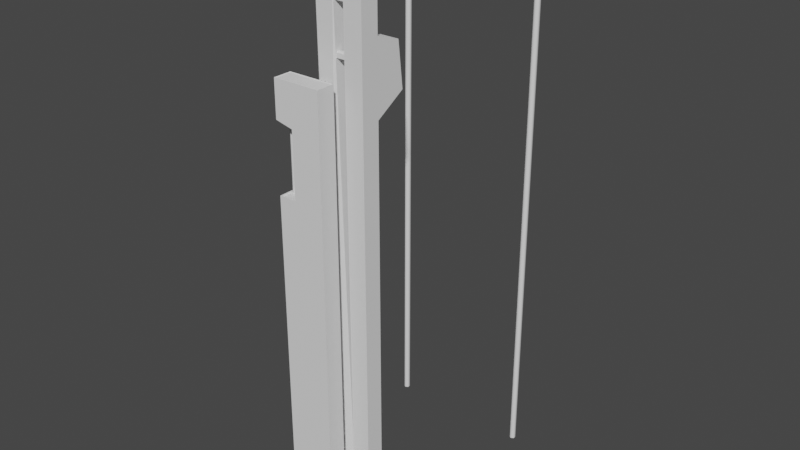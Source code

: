 # Source: sister_towers.blend  (saved by Blender 2.83.18; exported with 4.5.12 LTS)
import bpy
from mathutils import Matrix  # noqa: F401  (used for matrix-valued properties, if any)

bpy.ops.wm.read_factory_settings(use_empty=True)
scene = bpy.context.scene
scene.name = 'Scene'

# ---- collections
col_collection = bpy.data.collections.new('Collection'); scene.collection.children.link(col_collection)

# ---- node groups
ng_auto_smooth = bpy.data.node_groups.new('Auto Smooth', 'GeometryNodeTree')
_s = ng_auto_smooth.interface.new_socket(name='Geometry', in_out='OUTPUT', socket_type='NodeSocketGeometry')
_s = ng_auto_smooth.interface.new_socket(name='Geometry', in_out='INPUT', socket_type='NodeSocketGeometry')
_s = ng_auto_smooth.interface.new_socket(name='Angle', in_out='INPUT', socket_type='NodeSocketFloat')
_s.subtype = 'ANGLE'
_s.min_value = 0.0
_s.max_value = 3.142
ng_auto_smooth.is_modifier = True
_N = ng_auto_smooth.nodes; _L = ng_auto_smooth.links
n0 = _N.new('NodeGroupOutput'); n0.name = 'Group Output'; n0.location = (480, -100)
n1 = _N.new('NodeGroupInput'); n1.name = 'Group Input'; n1.location = (-420, -300)
n2 = _N.new('NodeGroupInput'); n2.name = 'Group Input.001'; n2.location = (-60, -100)
n3 = _N.new('GeometryNodeSetShadeSmooth'); n3.name = 'Set Shade Smooth'; n3.location = (120, -100)
n3.domain = 'EDGE'
n4 = _N.new('GeometryNodeSetShadeSmooth'); n4.name = 'Set Shade Smooth.001'; n4.location = (300, -100)
n5 = _N.new('GeometryNodeInputMeshEdgeAngle'); n5.name = 'Edge Angle'; n5.location = (-420, -220)
n6 = _N.new('GeometryNodeInputEdgeSmooth'); n6.name = 'Is Edge Smooth'; n6.location = (-60, -160)
n7 = _N.new('GeometryNodeInputShadeSmooth'); n7.name = 'Is Face Smooth'; n7.location = (-240, -340)
n8 = _N.new('FunctionNodeBooleanMath'); n8.name = 'Boolean Math'; n8.location = (-60, -220)
n9 = _N.new('FunctionNodeCompare'); n9.name = 'Compare'; n9.location = (-240, -180)
n9.operation = 'LESS_EQUAL'
_L.new(n5.outputs[0], n9.inputs[0])
_L.new(n4.outputs[0], n0.inputs[0])
_L.new(n1.outputs[1], n9.inputs[1])
_L.new(n9.outputs[0], n8.inputs[0])
_L.new(n7.outputs[0], n8.inputs[1])
_L.new(n2.outputs[0], n3.inputs[0])
_L.new(n6.outputs[0], n3.inputs[1])
_L.new(n3.outputs[0], n4.inputs[0])
_L.new(n8.outputs[0], n3.inputs[2])
n0.is_active_output = True

# ---- world
world_world = bpy.data.worlds.new('World'); scene.world = world_world
world_world.use_nodes = True; world_world.node_tree.nodes.clear()
_N = world_world.node_tree.nodes; _L = world_world.node_tree.links
n0 = _N.new('ShaderNodeOutputWorld'); n0.name = 'World Output'; n0.location = (300, 300)
n1 = _N.new('ShaderNodeBackground'); n1.name = 'Background'; n1.location = (10, 300)
n1.inputs[0].default_value = (0.05088, 0.05088, 0.05088, 1.0)
_L.new(n1.outputs[0], n0.inputs[0])
n0.is_active_output = True
world_world.color = (0.05088, 0.05088, 0.05088)
world_world.use_sun_shadow = False
world_world.sun_shadow_jitter_overblur = 0.0

# ---- meshes
me_cube_002 = bpy.data.meshes.new('Cube.002')
me_cube_002.from_pydata([(-1.0, -1.0, -1.0), (-1.0, -1.0, 1.385), (-1.0, 1.0, -1.0), (-1.0, 1.0, 1.08), (1.0, -1.0, -1.0), (1.0, -1.0, 1.385), (1.0, 1.0, -1.0), (1.0, 1.0, 1.08)], [], [(0, 1, 3, 2), (2, 3, 7, 6), (6, 7, 5, 4), (4, 5, 1, 0), (2, 6, 4, 0), (7, 3, 1, 5)])
_uv = me_cube_002.uv_layers.new(name='UVMap')
_uv.uv.foreach_set('vector', [0.375, 0.0, 0.625, 0.0, 0.625, 0.25, 0.375, 0.25, 0.375, 0.25, 0.625, 0.25, 0.625, 0.5, 0.375, 0.5, 0.375, 0.5, 0.625, 0.5, 0.625, 0.75, 0.375, 0.75, 0.375, 0.75, 0.625, 0.75, 0.625, 1.0, 0.375, 1.0, 0.125, 0.5, 0.375, 0.5, 0.375, 0.75, 0.125, 0.75, 0.625, 0.5, 0.875, 0.5, 0.875, 0.75, 0.625, 0.75])
me_cube_002.use_remesh_fix_poles = True
me_cube_002.use_remesh_preserve_attributes = False
me_cube_002.use_mirror_vertex_groups = False
me_cube_002.update()
me_cube_004 = bpy.data.meshes.new('Cube.004')
me_cube_004.from_pydata([(-1.0, -1.0, -1.0), (-1.0, -1.0, 1.385), (-1.0, 1.0, -1.0), (-1.0, 1.0, 1.08), (1.0, -1.0, -1.0), (1.0, -1.0, 1.385), (1.0, 1.0, -1.0), (1.0, 1.0, 1.08)], [], [(0, 1, 3, 2), (2, 3, 7, 6), (6, 7, 5, 4), (4, 5, 1, 0), (2, 6, 4, 0), (7, 3, 1, 5)])
_uv = me_cube_004.uv_layers.new(name='UVMap')
_uv.uv.foreach_set('vector', [0.375, 0.0, 0.625, 0.0, 0.625, 0.25, 0.375, 0.25, 0.375, 0.25, 0.625, 0.25, 0.625, 0.5, 0.375, 0.5, 0.375, 0.5, 0.625, 0.5, 0.625, 0.75, 0.375, 0.75, 0.375, 0.75, 0.625, 0.75, 0.625, 1.0, 0.375, 1.0, 0.125, 0.5, 0.375, 0.5, 0.375, 0.75, 0.125, 0.75, 0.625, 0.5, 0.875, 0.5, 0.875, 0.75, 0.625, 0.75])
me_cube_004.use_remesh_fix_poles = True
me_cube_004.use_remesh_preserve_attributes = False
me_cube_004.use_mirror_vertex_groups = False
me_cube_004.update()
me_cube_005 = bpy.data.meshes.new('Cube.005')
me_cube_005.from_pydata([(-1.0, -1.0, -1.0), (-1.0, -1.0, 1.0), (-1.0, 1.0, -1.0), (-1.0, 1.0, 1.0), (1.0, -1.0, -1.0), (1.0, -1.0, 1.0), (1.0, 1.0, -1.0), (1.0, 1.0, 1.0)], [], [(0, 1, 3, 2), (2, 3, 7, 6), (6, 7, 5, 4), (4, 5, 1, 0), (2, 6, 4, 0), (7, 3, 1, 5)])
_uv = me_cube_005.uv_layers.new(name='UVMap')
_uv.uv.foreach_set('vector', [0.375, 0.0, 0.625, 0.0, 0.625, 0.25, 0.375, 0.25, 0.375, 0.25, 0.625, 0.25, 0.625, 0.5, 0.375, 0.5, 0.375, 0.5, 0.625, 0.5, 0.625, 0.75, 0.375, 0.75, 0.375, 0.75, 0.625, 0.75, 0.625, 1.0, 0.375, 1.0, 0.125, 0.5, 0.375, 0.5, 0.375, 0.75, 0.125, 0.75, 0.625, 0.5, 0.875, 0.5, 0.875, 0.75, 0.625, 0.75])
me_cube_005.use_remesh_fix_poles = True
me_cube_005.use_remesh_preserve_attributes = False
me_cube_005.use_mirror_vertex_groups = False
me_cube_005.update()
me_cube_006 = bpy.data.meshes.new('Cube.006')
me_cube_006.from_pydata([(-1.0, -1.193, -1.0), (-1.0, -1.193, 1.0), (-1.0, 1.0, -1.0), (-1.0, 1.0, 1.0), (1.0, -1.193, -1.0), (1.0, -1.193, 1.0), (1.0, 1.0, -1.0), (1.0, 1.0, 1.0)], [], [(0, 1, 3, 2), (2, 3, 7, 6), (6, 7, 5, 4), (4, 5, 1, 0), (2, 6, 4, 0), (7, 3, 1, 5)])
_uv = me_cube_006.uv_layers.new(name='UVMap')
_uv.uv.foreach_set('vector', [0.375, 0.0, 0.625, 0.0, 0.625, 0.25, 0.375, 0.25, 0.375, 0.25, 0.625, 0.25, 0.625, 0.5, 0.375, 0.5, 0.375, 0.5, 0.625, 0.5, 0.625, 0.75, 0.375, 0.75, 0.375, 0.75, 0.625, 0.75, 0.625, 1.0, 0.375, 1.0, 0.125, 0.5, 0.375, 0.5, 0.375, 0.75, 0.125, 0.75, 0.625, 0.5, 0.875, 0.5, 0.875, 0.75, 0.625, 0.75])
me_cube_006.use_remesh_fix_poles = True
me_cube_006.use_remesh_preserve_attributes = False
me_cube_006.use_mirror_vertex_groups = False
me_cube_006.update()
me_cube_007 = bpy.data.meshes.new('Cube.007')
me_cube_007.from_pydata([(-1.0, -1.0, -1.0), (-1.0, -1.0, 1.0), (-1.0, 1.0, -1.0), (-1.0, 1.0, 1.0), (1.0, -1.0, -1.0), (1.0, -1.0, 1.0), (1.0, 1.0, -1.0), (1.0, 1.0, 1.0)], [], [(0, 1, 3, 2), (2, 3, 7, 6), (6, 7, 5, 4), (4, 5, 1, 0), (2, 6, 4, 0), (7, 3, 1, 5)])
_uv = me_cube_007.uv_layers.new(name='UVMap')
_uv.uv.foreach_set('vector', [0.375, 0.0, 0.625, 0.0, 0.625, 0.25, 0.375, 0.25, 0.375, 0.25, 0.625, 0.25, 0.625, 0.5, 0.375, 0.5, 0.375, 0.5, 0.625, 0.5, 0.625, 0.75, 0.375, 0.75, 0.375, 0.75, 0.625, 0.75, 0.625, 1.0, 0.375, 1.0, 0.125, 0.5, 0.375, 0.5, 0.375, 0.75, 0.125, 0.75, 0.625, 0.5, 0.875, 0.5, 0.875, 0.75, 0.625, 0.75])
me_cube_007.use_remesh_fix_poles = True
me_cube_007.use_remesh_preserve_attributes = False
me_cube_007.use_mirror_vertex_groups = False
me_cube_007.update()
me_cube_008 = bpy.data.meshes.new('Cube.008')
me_cube_008.from_pydata([(-1.0, -1.0, -1.0), (-1.0, -1.0, 1.0), (-1.0, 1.0, -1.0), (-1.0, 1.0, 1.0), (1.0, -1.0, -1.0), (1.0, -1.0, 1.0), (1.0, 1.0, -1.0), (1.0, 1.0, 1.0)], [], [(0, 1, 3, 2), (2, 3, 7, 6), (6, 7, 5, 4), (4, 5, 1, 0), (2, 6, 4, 0), (7, 3, 1, 5)])
_uv = me_cube_008.uv_layers.new(name='UVMap')
_uv.uv.foreach_set('vector', [0.375, 0.0, 0.625, 0.0, 0.625, 0.25, 0.375, 0.25, 0.375, 0.25, 0.625, 0.25, 0.625, 0.5, 0.375, 0.5, 0.375, 0.5, 0.625, 0.5, 0.625, 0.75, 0.375, 0.75, 0.375, 0.75, 0.625, 0.75, 0.625, 1.0, 0.375, 1.0, 0.125, 0.5, 0.375, 0.5, 0.375, 0.75, 0.125, 0.75, 0.625, 0.5, 0.875, 0.5, 0.875, 0.75, 0.625, 0.75])
me_cube_008.use_remesh_fix_poles = True
me_cube_008.use_remesh_preserve_attributes = False
me_cube_008.use_mirror_vertex_groups = False
me_cube_008.update()
me_cube_009 = bpy.data.meshes.new('Cube.009')
me_cube_009.from_pydata([(-1.0, -1.553, -1.0), (-1.0, -1.553, 1.0), (-1.0, 1.0, -1.0), (-1.0, 1.0, 1.0), (1.0, -1.553, -1.0), (1.0, -1.553, 1.0), (1.0, 1.0, -1.0), (1.0, 1.0, 1.0)], [], [(0, 1, 3, 2), (2, 3, 7, 6), (6, 7, 5, 4), (4, 5, 1, 0), (2, 6, 4, 0), (7, 3, 1, 5)])
_uv = me_cube_009.uv_layers.new(name='UVMap')
_uv.uv.foreach_set('vector', [0.375, 0.0, 0.625, 0.0, 0.625, 0.25, 0.375, 0.25, 0.375, 0.25, 0.625, 0.25, 0.625, 0.5, 0.375, 0.5, 0.375, 0.5, 0.625, 0.5, 0.625, 0.75, 0.375, 0.75, 0.375, 0.75, 0.625, 0.75, 0.625, 1.0, 0.375, 1.0, 0.125, 0.5, 0.375, 0.5, 0.375, 0.75, 0.125, 0.75, 0.625, 0.5, 0.875, 0.5, 0.875, 0.75, 0.625, 0.75])
me_cube_009.use_remesh_fix_poles = True
me_cube_009.use_remesh_preserve_attributes = False
me_cube_009.use_mirror_vertex_groups = False
me_cube_009.update()
me_cube_010 = bpy.data.meshes.new('Cube.010')
me_cube_010.from_pydata([(-1.0, -1.553, -1.0), (-1.0, -1.553, 1.0), (-1.0, 1.0, -1.0), (-1.0, 1.0, 1.0), (1.0, -1.553, -1.0), (1.0, -1.553, 1.0), (1.0, 1.0, -1.0), (1.0, 1.0, 1.0)], [], [(0, 1, 3, 2), (2, 3, 7, 6), (6, 7, 5, 4), (4, 5, 1, 0), (2, 6, 4, 0), (7, 3, 1, 5)])
_uv = me_cube_010.uv_layers.new(name='UVMap')
_uv.uv.foreach_set('vector', [0.375, 0.0, 0.625, 0.0, 0.625, 0.25, 0.375, 0.25, 0.375, 0.25, 0.625, 0.25, 0.625, 0.5, 0.375, 0.5, 0.375, 0.5, 0.625, 0.5, 0.625, 0.75, 0.375, 0.75, 0.375, 0.75, 0.625, 0.75, 0.625, 1.0, 0.375, 1.0, 0.125, 0.5, 0.375, 0.5, 0.375, 0.75, 0.125, 0.75, 0.625, 0.5, 0.875, 0.5, 0.875, 0.75, 0.625, 0.75])
me_cube_010.use_remesh_fix_poles = True
me_cube_010.use_remesh_preserve_attributes = False
me_cube_010.use_mirror_vertex_groups = False
me_cube_010.update()
me_cube_011 = bpy.data.meshes.new('Cube.011')
me_cube_011.from_pydata([(-1.0, -1.0, -1.0), (-1.0, -1.0, 1.0), (-1.0, 1.0, -1.0), (-1.0, 1.0, 1.0), (1.0, -1.0, -1.0), (1.0, -1.0, 1.0), (1.0, 1.0, -1.0), (1.0, 1.0, 1.0)], [], [(0, 1, 3, 2), (2, 3, 7, 6), (6, 7, 5, 4), (4, 5, 1, 0), (2, 6, 4, 0), (7, 3, 1, 5)])
_uv = me_cube_011.uv_layers.new(name='UVMap')
_uv.uv.foreach_set('vector', [0.375, 0.0, 0.625, 0.0, 0.625, 0.25, 0.375, 0.25, 0.375, 0.25, 0.625, 0.25, 0.625, 0.5, 0.375, 0.5, 0.375, 0.5, 0.625, 0.5, 0.625, 0.75, 0.375, 0.75, 0.375, 0.75, 0.625, 0.75, 0.625, 1.0, 0.375, 1.0, 0.125, 0.5, 0.375, 0.5, 0.375, 0.75, 0.125, 0.75, 0.625, 0.5, 0.875, 0.5, 0.875, 0.75, 0.625, 0.75])
me_cube_011.use_remesh_fix_poles = True
me_cube_011.use_remesh_preserve_attributes = False
me_cube_011.use_mirror_vertex_groups = False
me_cube_011.update()
me_cylinder = bpy.data.meshes.new('Cylinder')
me_cylinder.from_pydata([(0.0, 1.0, -1.0), (1.247e-09, 1.063, 1.0), (0.866, 0.5, -1.0), (0.9204, 0.5314, 1.0), (0.866, -0.5, -1.0), (0.9204, -0.5314, 1.0), (-8.742e-08, -1.0, -1.0), (-9.166e-08, -1.063, 1.0), (-0.866, -0.5, -1.0), (-0.9204, -0.5314, 1.0), (-0.866, 0.5, -1.0), (-0.9204, 0.5314, 1.0), (3.441e-08, 0.7655, -1.395), (0.6629, 0.3827, -1.395), (0.6629, -0.3827, -1.395), (-3.251e-08, -0.7655, -1.395), (-0.6629, -0.3827, -1.395), (-0.6629, 0.3827, -1.395), (2.64e-08, 1.568, 1.291), (1.358, 0.7841, 1.291), (1.358, -0.7841, 1.291), (-1.107e-07, -1.568, 1.291), (-1.358, -0.7841, 1.291), (-1.358, 0.7841, 1.291), (2.432e-08, 1.285, 1.291), (1.113, 0.6427, 1.291), (1.113, -0.6427, 1.291), (-8.805e-08, -1.285, 1.291), (-1.113, -0.6427, 1.291), (-1.113, 0.6427, 1.291), (1.466e-08, 0.7746, 0.9997), (0.6708, 0.3873, 0.9997), (0.6708, -0.3873, 0.9997), (-5.306e-08, -0.7746, 0.9997), (-0.6708, -0.3873, 0.9997), (-0.6708, 0.3873, 0.9997), (1.385e-08, 0.7322, -0.8154), (0.6341, 0.3661, -0.8154), (0.6341, -0.3661, -0.8154), (-5.015e-08, -0.7322, -0.8154), (-0.6341, -0.3661, -0.8154), (-0.6341, 0.3661, -0.8154), (6.267e-09, 0.4598, -0.9965), (0.3982, 0.2299, -0.9965), (0.3982, -0.2299, -0.9965), (-3.393e-08, -0.4598, -0.9965), (-0.3982, -0.2299, -0.9965), (-0.3982, 0.2299, -0.9965)], [], [(0, 1, 3, 2), (2, 3, 5, 4), (4, 5, 7, 6), (6, 7, 9, 8), (3, 1, 18, 19), (8, 9, 11, 10), (10, 11, 1, 0), (6, 8, 16, 15), (12, 13, 14, 15, 16, 17), (2, 4, 14, 13), (8, 10, 17, 16), (0, 2, 13, 12), (4, 6, 15, 14), (10, 0, 12, 17), (23, 22, 28, 29), (7, 5, 20, 21), (1, 11, 23, 18), (9, 7, 21, 22), (5, 3, 19, 20), (11, 9, 22, 23), (28, 27, 33, 34), (21, 20, 26, 27), (19, 18, 24, 25), (18, 23, 29, 24), (22, 21, 27, 28), (20, 19, 25, 26), (33, 32, 38, 39), (26, 25, 31, 32), (29, 28, 34, 35), (27, 26, 32, 33), (25, 24, 30, 31), (24, 29, 35, 30), (41, 40, 46, 47), (31, 30, 36, 37), (30, 35, 41, 36), (34, 33, 39, 40), (32, 31, 37, 38), (35, 34, 40, 41), (43, 42, 47, 46, 45, 44), (39, 38, 44, 45), (37, 36, 42, 43), (36, 41, 47, 42), (40, 39, 45, 46), (38, 37, 43, 44)])
me_cylinder.polygons.foreach_set('use_smooth', [True] * 44)
_uv = me_cylinder.uv_layers.new(name='UVMap')
_uv.uv.foreach_set('vector', [1.0, 0.5, 1.0, 1.0, 0.8333, 1.0, 0.8333, 0.5, 0.8333, 0.5, 0.8333, 1.0, 0.6667, 1.0, 0.6667, 0.5, 0.6667, 0.5, 0.6667, 1.0, 0.5, 1.0, 0.5, 0.5, 0.5, 0.5, 0.5, 1.0, 0.3333, 1.0, 0.3333, 0.5, 0.8333, 1.0, 1.0, 1.0, 1.0, 1.0, 0.8333, 1.0, 0.3333, 0.5, 0.3333, 1.0, 0.1667, 1.0, 0.1667, 0.5, 0.1667, 0.5, 0.1667, 1.0, -8.941e-08, 1.0, -8.941e-08, 0.5, 0.5, 0.5, 0.3333, 0.5, 0.3333, 0.5, 0.5, 0.5, 0.75, 0.49, 0.9578, 0.37, 0.9578, 0.13, 0.75, 0.01, 0.5422, 0.13, 0.5422, 0.37, 0.8333, 0.5, 0.6667, 0.5, 0.6667, 0.5, 0.8333, 0.5, 0.3333, 0.5, 0.1667, 0.5, 0.1667, 0.5, 0.3333, 0.5, 1.0, 0.5, 0.8333, 0.5, 0.8333, 0.5, 1.0, 0.5, 0.6667, 0.5, 0.5, 0.5, 0.5, 0.5, 0.6667, 0.5, 0.1667, 0.5, -8.941e-08, 0.5, -8.941e-08, 0.5, 0.1667, 0.5, 0.1667, 1.0, 0.3333, 1.0, 0.3333, 1.0, 0.1667, 1.0, 0.5, 1.0, 0.6667, 1.0, 0.6667, 1.0, 0.5, 1.0, -8.941e-08, 1.0, 0.1667, 1.0, 0.1667, 1.0, -8.941e-08, 1.0, 0.3333, 1.0, 0.5, 1.0, 0.5, 1.0, 0.3333, 1.0, 0.6667, 1.0, 0.8333, 1.0, 0.8333, 1.0, 0.6667, 1.0, 0.1667, 1.0, 0.3333, 1.0, 0.3333, 1.0, 0.1667, 1.0, 0.3333, 1.0, 0.5, 1.0, 0.5, 1.0, 0.3333, 1.0, 0.5, 1.0, 0.6667, 1.0, 0.6667, 1.0, 0.5, 1.0, 0.8333, 1.0, 1.0, 1.0, 1.0, 1.0, 0.8333, 1.0, -8.941e-08, 1.0, 0.1667, 1.0, 0.1667, 1.0, -8.941e-08, 1.0, 0.3333, 1.0, 0.5, 1.0, 0.5, 1.0, 0.3333, 1.0, 0.6667, 1.0, 0.8333, 1.0, 0.8333, 1.0, 0.6667, 1.0, 0.5, 1.0, 0.6667, 1.0, 0.6667, 1.0, 0.5, 1.0, 0.6667, 1.0, 0.8333, 1.0, 0.8333, 1.0, 0.6667, 1.0, 0.1667, 1.0, 0.3333, 1.0, 0.3333, 1.0, 0.1667, 1.0, 0.5, 1.0, 0.6667, 1.0, 0.6667, 1.0, 0.5, 1.0, 0.8333, 1.0, 1.0, 1.0, 1.0, 1.0, 0.8333, 1.0, -8.941e-08, 1.0, 0.1667, 1.0, 0.1667, 1.0, -8.941e-08, 1.0, 0.1667, 1.0, 0.3333, 1.0, 0.3333, 1.0, 0.1667, 1.0, 0.8333, 1.0, 1.0, 1.0, 1.0, 1.0, 0.8333, 1.0, -8.941e-08, 1.0, 0.1667, 1.0, 0.1667, 1.0, -8.941e-08, 1.0, 0.3333, 1.0, 0.5, 1.0, 0.5, 1.0, 0.3333, 1.0, 0.6667, 1.0, 0.8333, 1.0, 0.8333, 1.0, 0.6667, 1.0, 0.1667, 1.0, 0.3333, 1.0, 0.3333, 1.0, 0.1667, 1.0, 0.4578, 0.37, 0.25, 0.49, 0.04215, 0.37, 0.04215, 0.13, 0.25, 0.01, 0.4578, 0.13, 0.5, 1.0, 0.6667, 1.0, 0.6667, 1.0, 0.5, 1.0, 0.8333, 1.0, 1.0, 1.0, 1.0, 1.0, 0.8333, 1.0, -8.941e-08, 1.0, 0.1667, 1.0, 0.1667, 1.0, -8.941e-08, 1.0, 0.3333, 1.0, 0.5, 1.0, 0.5, 1.0, 0.3333, 1.0, 0.6667, 1.0, 0.8333, 1.0, 0.8333, 1.0, 0.6667, 1.0])
me_cylinder.use_remesh_fix_poles = True
me_cylinder.use_remesh_preserve_attributes = False
me_cylinder.use_mirror_vertex_groups = False
me_cylinder.update()
me_cube_014 = bpy.data.meshes.new('Cube.014')
me_cube_014.from_pydata([(-1.344, -0.08641, -1690.0), (-1.0, -1.0, 1.0), (-0.1967, 1.358, -1667.0), (-1.0, 1.0, 1.0), (0.1967, -1.358, -1688.0), (1.0, -1.0, 1.0), (1.344, 0.08641, -1665.0), (1.0, 1.0, 1.0), (-0.95, -0.95, 1.0), (-0.95, 0.95, 1.0), (0.95, 0.95, 1.0), (0.95, -0.95, 1.0), (-1.0, -1.0, 2.54), (-1.0, 1.0, 2.54), (1.0, 1.0, 2.54), (1.0, -1.0, 2.54), (-0.95, -0.95, 2.54), (-0.95, 0.95, 2.54), (0.95, 0.95, 2.54), (0.95, -0.95, 2.54)], [], [(0, 1, 3, 2), (2, 3, 7, 6), (6, 7, 5, 4), (4, 5, 1, 0), (2, 6, 4, 0), (11, 8, 16, 19), (10, 9, 8, 11), (5, 7, 14, 15), (8, 9, 17, 16), (10, 11, 19, 18), (15, 14, 18, 19), (13, 12, 16, 17), (12, 15, 19, 16), (14, 13, 17, 18), (9, 10, 18, 17), (3, 1, 12, 13), (1, 5, 15, 12), (7, 3, 13, 14)])
_uv = me_cube_014.uv_layers.new(name='UVMap')
_uv.uv.foreach_set('vector', [0.375, 0.0, 0.625, 0.0, 0.625, 0.25, 0.375, 0.25, 0.375, 0.25, 0.625, 0.25, 0.625, 0.5, 0.375, 0.5, 0.375, 0.5, 0.625, 0.5, 0.625, 0.75, 0.375, 0.75, 0.375, 0.75, 0.625, 0.75, 0.625, 1.0, 0.375, 1.0, 0.125, 0.5, 0.375, 0.5, 0.375, 0.75, 0.125, 0.75, 0.625, 0.75, 0.875, 0.75, 0.875, 0.75, 0.625, 0.75, 0.625, 0.5, 0.875, 0.5, 0.875, 0.75, 0.625, 0.75, 0.625, 0.75, 0.625, 0.5, 0.625, 0.5, 0.625, 0.75, 0.875, 0.75, 0.875, 0.5, 0.875, 0.5, 0.875, 0.75, 0.625, 0.5, 0.625, 0.75, 0.625, 0.75, 0.625, 0.5, 0.625, 0.75, 0.625, 0.5, 0.625, 0.5, 0.625, 0.75, 0.625, 0.25, 0.625, 0.0, 0.625, 0.0, 0.625, 0.25, 0.625, 1.0, 0.625, 0.75, 0.625, 0.75, 0.625, 1.0, 0.625, 0.5, 0.625, 0.25, 0.625, 0.25, 0.625, 0.5, 0.875, 0.5, 0.625, 0.5, 0.625, 0.5, 0.875, 0.5, 0.625, 0.25, 0.625, 0.0, 0.625, 0.0, 0.625, 0.25, 0.625, 1.0, 0.625, 0.75, 0.625, 0.75, 0.625, 1.0, 0.625, 0.5, 0.625, 0.25, 0.625, 0.25, 0.625, 0.5])
me_cube_014.use_remesh_fix_poles = True
me_cube_014.use_remesh_preserve_attributes = False
me_cube_014.use_mirror_vertex_groups = False
me_cube_014.update()
me_cube_015 = bpy.data.meshes.new('Cube.015')
me_cube_015.from_pydata([(-1.0, -1.0, -1677.0), (-1.0, -1.0, -15.81), (-1.0, 1.0, -1677.0), (-1.0, 1.0, -15.81), (1.0, -1.0, -1677.0), (1.0, -1.0, -15.81), (1.0, 1.0, -1677.0), (1.0, 1.0, -15.81), (-0.95, -0.95, -15.81), (-0.95, 0.95, -15.81), (0.95, 0.95, -15.81), (0.95, -0.95, -15.81), (-1.0, -1.0, -14.27), (-1.0, 1.0, -14.27), (1.0, 1.0, -14.27), (1.0, -1.0, -14.27), (-0.95, -0.95, -14.27), (-0.95, 0.95, -14.27), (0.95, 0.95, -14.27), (0.95, -0.95, -14.27), (-1.0, -1.0, -366.1), (-1.0, 1.0, -366.1), (1.0, 1.0, -366.1), (1.0, -1.0, -366.1), (-1.0, -1.0, -139.6), (-1.0, 1.0, -139.6), (1.0, 1.0, -139.6), (1.0, -1.0, -139.6), (-1.0, 3.702, -165.5), (-1.0, 4.254, -307.1), (1.0, 3.702, -165.5), (1.0, 4.254, -307.1)], [], [(24, 1, 3, 25), (25, 3, 7, 26), (26, 7, 5, 27), (27, 5, 1, 24), (2, 6, 4, 0), (11, 8, 16, 19), (10, 9, 8, 11), (5, 7, 14, 15), (8, 9, 17, 16), (10, 11, 19, 18), (15, 14, 18, 19), (13, 12, 16, 17), (12, 15, 19, 16), (14, 13, 17, 18), (9, 10, 18, 17), (3, 1, 12, 13), (1, 5, 15, 12), (7, 3, 13, 14), (4, 23, 20, 0), (6, 22, 23, 4), (2, 21, 22, 6), (0, 20, 21, 2), (23, 27, 24, 20), (22, 26, 27, 23), (22, 21, 29, 31), (20, 24, 25, 21), (29, 28, 30, 31), (26, 22, 31, 30), (25, 26, 30, 28), (21, 25, 28, 29)])
_uv = me_cube_015.uv_layers.new(name='UVMap')
_uv.uv.foreach_set('vector', [0.5835, 0.0, 0.625, 0.0, 0.625, 0.25, 0.5835, 0.25, 0.5835, 0.25, 0.625, 0.25, 0.625, 0.5, 0.5835, 0.5, 0.5835, 0.5, 0.625, 0.5, 0.625, 0.75, 0.5835, 0.75, 0.5835, 0.75, 0.625, 0.75, 0.625, 1.0, 0.5835, 1.0, 0.125, 0.5, 0.375, 0.5, 0.375, 0.75, 0.125, 0.75, 0.625, 0.75, 0.875, 0.75, 0.875, 0.75, 0.625, 0.75, 0.625, 0.5, 0.875, 0.5, 0.875, 0.75, 0.625, 0.75, 0.625, 0.75, 0.625, 0.5, 0.625, 0.5, 0.625, 0.75, 0.875, 0.75, 0.875, 0.5, 0.875, 0.5, 0.875, 0.75, 0.625, 0.5, 0.625, 0.75, 0.625, 0.75, 0.625, 0.5, 0.625, 0.75, 0.625, 0.5, 0.625, 0.5, 0.625, 0.75, 0.625, 0.25, 0.625, 0.0, 0.625, 0.0, 0.625, 0.25, 0.625, 1.0, 0.625, 0.75, 0.625, 0.75, 0.625, 1.0, 0.625, 0.5, 0.625, 0.25, 0.625, 0.25, 0.625, 0.5, 0.875, 0.5, 0.625, 0.5, 0.625, 0.5, 0.875, 0.5, 0.625, 0.25, 0.625, 0.0, 0.625, 0.0, 0.625, 0.25, 0.625, 1.0, 0.625, 0.75, 0.625, 0.75, 0.625, 1.0, 0.625, 0.5, 0.625, 0.25, 0.625, 0.25, 0.625, 0.5, 0.375, 0.75, 0.528, 0.75, 0.528, 1.0, 0.375, 1.0, 0.375, 0.5, 0.528, 0.5, 0.528, 0.75, 0.375, 0.75, 0.375, 0.25, 0.528, 0.25, 0.528, 0.5, 0.375, 0.5, 0.375, 0.0, 0.528, 0.0, 0.528, 0.25, 0.375, 0.25, 0.528, 0.75, 0.5835, 0.75, 0.5835, 1.0, 0.528, 1.0, 0.528, 0.5, 0.5835, 0.5, 0.5835, 0.75, 0.528, 0.75, 0.528, 0.5, 0.528, 0.25, 0.528, 0.25, 0.528, 0.5, 0.528, 0.0, 0.5835, 0.0, 0.5835, 0.25, 0.528, 0.25, 0.528, 0.25, 0.5835, 0.25, 0.5835, 0.5, 0.528, 0.5, 0.5835, 0.5, 0.528, 0.5, 0.528, 0.5, 0.5835, 0.5, 0.5835, 0.25, 0.5835, 0.5, 0.5835, 0.5, 0.5835, 0.25, 0.528, 0.25, 0.5835, 0.25, 0.5835, 0.25, 0.528, 0.25])
me_cube_015.use_remesh_fix_poles = True
me_cube_015.use_remesh_preserve_attributes = False
me_cube_015.use_mirror_vertex_groups = False
me_cube_015.update()
me_cube_016 = bpy.data.meshes.new('Cube.016')
me_cube_016.from_pydata([(-1.0, -1.0, -0.6101), (-1.0, -1.0, 1.0), (-1.0, 1.0, -1.0), (-1.0, 1.0, 1.0), (1.0, -1.0, -0.6101), (1.0, -1.0, 1.0), (1.0, 1.0, -1.0), (1.0, 1.0, 1.0), (-1.0, -0.5505, 1.346), (-1.0, 0.5505, 1.346), (1.0, 0.5505, 1.346), (1.0, -0.5505, 1.346)], [], [(0, 1, 3, 2), (2, 3, 7, 6), (6, 7, 5, 4), (4, 5, 1, 0), (2, 6, 4, 0), (5, 7, 10, 11), (10, 9, 8, 11), (3, 1, 8, 9), (1, 5, 11, 8), (7, 3, 9, 10)])
me_cube_016.polygons.foreach_set('use_smooth', [True] * 10)
_uv = me_cube_016.uv_layers.new(name='UVMap')
_uv.uv.foreach_set('vector', [0.375, 0.0, 0.625, 0.0, 0.625, 0.25, 0.375, 0.25, 0.375, 0.25, 0.625, 0.25, 0.625, 0.5, 0.375, 0.5, 0.375, 0.5, 0.625, 0.5, 0.625, 0.75, 0.375, 0.75, 0.375, 0.75, 0.625, 0.75, 0.625, 1.0, 0.375, 1.0, 0.125, 0.5, 0.375, 0.5, 0.375, 0.75, 0.125, 0.75, 0.625, 0.75, 0.625, 0.5, 0.625, 0.5, 0.625, 0.75, 0.625, 0.5, 0.875, 0.5, 0.875, 0.75, 0.625, 0.75, 0.625, 0.25, 0.625, 0.0, 0.625, 0.0, 0.625, 0.25, 0.625, 1.0, 0.625, 0.75, 0.625, 0.75, 0.625, 1.0, 0.625, 0.5, 0.625, 0.25, 0.625, 0.25, 0.625, 0.5])
me_cube_016.use_remesh_fix_poles = True
me_cube_016.use_remesh_preserve_attributes = False
me_cube_016.use_mirror_vertex_groups = False
me_cube_016.update()
me_cylinder_001 = bpy.data.meshes.new('Cylinder.001')
me_cylinder_001.from_pydata([(0.0, 1.0, -2.518), (0.0, 1.0, 1.0), (0.866, 0.5, -2.518), (0.866, 0.5, 1.0), (0.866, -0.5, -2.518), (0.866, -0.5, 1.0), (-8.742e-08, -1.0, -2.518), (-8.742e-08, -1.0, 1.0), (-0.866, -0.5, -2.518), (-0.866, -0.5, 1.0), (-0.866, 0.5, -2.518), (-0.866, 0.5, 1.0)], [], [(0, 1, 3, 2), (2, 3, 5, 4), (4, 5, 7, 6), (6, 7, 9, 8), (3, 1, 11, 9, 7, 5), (8, 9, 11, 10), (10, 11, 1, 0), (0, 2, 4, 6, 8, 10)])
me_cylinder_001.polygons.foreach_set('use_smooth', [True] * 8)
_uv = me_cylinder_001.uv_layers.new(name='UVMap')
_uv.uv.foreach_set('vector', [1.0, 0.5, 1.0, 1.0, 0.8333, 1.0, 0.8333, 0.5, 0.8333, 0.5, 0.8333, 1.0, 0.6667, 1.0, 0.6667, 0.5, 0.6667, 0.5, 0.6667, 1.0, 0.5, 1.0, 0.5, 0.5, 0.5, 0.5, 0.5, 1.0, 0.3333, 1.0, 0.3333, 0.5, 0.4578, 0.37, 0.25, 0.49, 0.04215, 0.37, 0.04215, 0.13, 0.25, 0.01, 0.4578, 0.13, 0.3333, 0.5, 0.3333, 1.0, 0.1667, 1.0, 0.1667, 0.5, 0.1667, 0.5, 0.1667, 1.0, -8.941e-08, 1.0, -8.941e-08, 0.5, 0.75, 0.49, 0.9578, 0.37, 0.9578, 0.13, 0.75, 0.01, 0.5422, 0.13, 0.5422, 0.37])
me_cylinder_001.use_remesh_fix_poles = True
me_cylinder_001.use_remesh_preserve_attributes = False
me_cylinder_001.use_mirror_vertex_groups = False
me_cylinder_001.update()
me_cube_018 = bpy.data.meshes.new('Cube.018')
me_cube_018.from_pydata([(-1.0, -1.0, -1.0), (-1.0, -1.0, 1.0), (-1.0, 1.0, -1.0), (-1.0, 1.0, 1.0), (1.0, -1.0, -1.0), (1.0, -1.0, 1.0), (1.0, 1.0, -1.0), (1.0, 1.0, 1.0)], [], [(0, 1, 3, 2), (2, 3, 7, 6), (6, 7, 5, 4), (4, 5, 1, 0), (2, 6, 4, 0), (7, 3, 1, 5)])
_uv = me_cube_018.uv_layers.new(name='UVMap')
_uv.uv.foreach_set('vector', [0.375, 0.0, 0.625, 0.0, 0.625, 0.25, 0.375, 0.25, 0.375, 0.25, 0.625, 0.25, 0.625, 0.5, 0.375, 0.5, 0.375, 0.5, 0.625, 0.5, 0.625, 0.75, 0.375, 0.75, 0.375, 0.75, 0.625, 0.75, 0.625, 1.0, 0.375, 1.0, 0.125, 0.5, 0.375, 0.5, 0.375, 0.75, 0.125, 0.75, 0.625, 0.5, 0.875, 0.5, 0.875, 0.75, 0.625, 0.75])
me_cube_018.use_remesh_fix_poles = True
me_cube_018.use_remesh_preserve_attributes = False
me_cube_018.use_mirror_vertex_groups = False
me_cube_018.update()
me_cylinder_003 = bpy.data.meshes.new('Cylinder.003')
me_cylinder_003.from_pydata([(0.0, 1.0, -2.518), (0.0, 1.0, 1.0), (0.866, 0.5, -2.518), (0.866, 0.5, 1.0), (0.866, -0.5, -2.518), (0.866, -0.5, 1.0), (-8.742e-08, -1.0, -2.518), (-8.742e-08, -1.0, 1.0), (-0.866, -0.5, -2.518), (-0.866, -0.5, 1.0), (-0.866, 0.5, -2.518), (-0.866, 0.5, 1.0)], [], [(0, 1, 3, 2), (2, 3, 5, 4), (4, 5, 7, 6), (6, 7, 9, 8), (3, 1, 11, 9, 7, 5), (8, 9, 11, 10), (10, 11, 1, 0), (0, 2, 4, 6, 8, 10)])
me_cylinder_003.polygons.foreach_set('use_smooth', [True] * 8)
_uv = me_cylinder_003.uv_layers.new(name='UVMap')
_uv.uv.foreach_set('vector', [1.0, 0.5, 1.0, 1.0, 0.8333, 1.0, 0.8333, 0.5, 0.8333, 0.5, 0.8333, 1.0, 0.6667, 1.0, 0.6667, 0.5, 0.6667, 0.5, 0.6667, 1.0, 0.5, 1.0, 0.5, 0.5, 0.5, 0.5, 0.5, 1.0, 0.3333, 1.0, 0.3333, 0.5, 0.4578, 0.37, 0.25, 0.49, 0.04215, 0.37, 0.04215, 0.13, 0.25, 0.01, 0.4578, 0.13, 0.3333, 0.5, 0.3333, 1.0, 0.1667, 1.0, 0.1667, 0.5, 0.1667, 0.5, 0.1667, 1.0, -8.941e-08, 1.0, -8.941e-08, 0.5, 0.75, 0.49, 0.9578, 0.37, 0.9578, 0.13, 0.75, 0.01, 0.5422, 0.13, 0.5422, 0.37])
me_cylinder_003.use_remesh_fix_poles = True
me_cylinder_003.use_remesh_preserve_attributes = False
me_cylinder_003.use_mirror_vertex_groups = False
me_cylinder_003.update()
me_cube_019 = bpy.data.meshes.new('Cube.019')
me_cube_019.from_pydata([(-4.168, -1.0, -1677.0), (-4.168, -1.0, -266.7), (-4.168, 1.0, -1677.0), (-4.168, 1.0, -266.7), (1.0, -1.0, -1677.0), (1.0, -1.0, -266.7), (1.0, 1.0, -1677.0), (1.0, 1.0, -266.7), (-4.118, -0.95, -266.7), (-4.118, 0.95, -266.7), (0.95, 0.95, -266.7), (0.95, -0.95, -266.7), (-4.168, -1.0, -265.1), (-4.168, 1.0, -265.1), (1.0, 1.0, -265.1), (1.0, -1.0, -265.1), (-4.118, -0.95, -265.1), (-4.118, 0.95, -265.1), (0.95, 0.95, -265.1), (0.95, -0.95, -265.1), (-2.273, 1.0, -606.0), (-2.273, -1.0, -606.0), (-2.273, 1.0, -396.1), (-2.273, -1.0, -396.1), (-4.168, -1.0, -383.2), (-4.168, 1.0, -354.7), (-4.168, -1.0, -606.0), (-4.168, 1.0, -606.0), (-4.074, -0.9, -606.0), (-4.074, 0.9, -606.0), (-2.273, -0.9, -606.0), (-2.273, 0.9, -606.0), (-4.074, -0.9, -610.6), (-4.074, 0.9, -610.6), (-2.273, -0.9, -610.6), (-2.273, 0.9, -610.6)], [], [(0, 26, 27, 2), (2, 27, 20, 22, 25, 3, 7, 6), (6, 7, 5, 4), (4, 5, 1, 24, 23, 21, 26, 0), (2, 6, 4, 0), (11, 8, 16, 19), (10, 9, 8, 11), (5, 7, 14, 15), (8, 9, 17, 16), (10, 11, 19, 18), (15, 14, 18, 19), (13, 12, 16, 17), (12, 15, 19, 16), (14, 13, 17, 18), (9, 10, 18, 17), (3, 1, 12, 13), (1, 5, 15, 12), (7, 3, 13, 14), (20, 21, 23, 22), (25, 24, 1, 3), (27, 26, 28, 29), (22, 23, 24, 25), (31, 29, 33, 35), (26, 21, 30, 28), (21, 20, 31, 30), (20, 27, 29, 31), (34, 35, 33, 32), (29, 28, 32, 33), (30, 31, 35, 34), (28, 30, 34, 32)])
_uv = me_cube_019.uv_layers.new(name='UVMap')
_uv.uv.foreach_set('vector', [0.375, 0.0, 0.4949, 0.0, 0.4949, 0.25, 0.375, 0.25, 0.375, 0.25, 0.4949, 0.25, 0.4949, 0.3648, 0.5754, 0.3648, 0.5754, 0.25, 0.625, 0.25, 0.625, 0.5, 0.375, 0.5, 0.375, 0.5, 0.625, 0.5, 0.625, 0.75, 0.375, 0.75, 0.375, 0.75, 0.625, 0.75, 0.625, 1.0, 0.5754, 1.0, 0.5754, 0.8852, 0.4949, 0.8852, 0.4949, 1.0, 0.375, 1.0, 0.125, 0.5, 0.375, 0.5, 0.375, 0.75, 0.125, 0.75, 0.625, 0.75, 0.875, 0.75, 0.875, 0.75, 0.625, 0.75, 0.625, 0.5, 0.875, 0.5, 0.875, 0.75, 0.625, 0.75, 0.625, 0.75, 0.625, 0.5, 0.625, 0.5, 0.625, 0.75, 0.875, 0.75, 0.875, 0.5, 0.875, 0.5, 0.875, 0.75, 0.625, 0.5, 0.625, 0.75, 0.625, 0.75, 0.625, 0.5, 0.625, 0.75, 0.625, 0.5, 0.625, 0.5, 0.625, 0.75, 0.625, 0.25, 0.625, 0.0, 0.625, 0.0, 0.625, 0.25, 0.625, 1.0, 0.625, 0.75, 0.625, 0.75, 0.625, 1.0, 0.625, 0.5, 0.625, 0.25, 0.625, 0.25, 0.625, 0.5, 0.875, 0.5, 0.625, 0.5, 0.625, 0.5, 0.875, 0.5, 0.625, 0.25, 0.625, 0.0, 0.625, 0.0, 0.625, 0.25, 0.625, 1.0, 0.625, 0.75, 0.625, 0.75, 0.625, 1.0, 0.625, 0.5, 0.625, 0.25, 0.625, 0.25, 0.625, 0.5, 0.375, 0.5458, 0.375, 0.7388, 0.625, 0.7388, 0.625, 0.5458, 0.5754, 0.25, 0.5754, 0.0, 0.625, 0.0, 0.625, 0.25, 0.4949, 0.25, 0.4949, 0.0, 0.4949, 0.0, 0.4949, 0.25, 0.625, 0.5458, 0.625, 0.7388, 0.7361, 0.7388, 0.7361, 0.5458, 0.4949, 0.3648, 0.4949, 0.25, 0.4949, 0.25, 0.4949, 0.3648, 0.4949, 1.0, 0.4949, 0.8852, 0.4949, 0.8852, 0.4949, 1.0, 0.375, 0.7388, 0.375, 0.5458, 0.375, 0.5458, 0.375, 0.7388, 0.4949, 0.3648, 0.4949, 0.25, 0.4949, 0.25, 0.4949, 0.3648, 0.375, 0.7388, 0.375, 0.5458, 0.2639, 0.5458, 0.2639, 0.7388, 0.4949, 0.25, 0.4949, 0.0, 0.4949, 0.0, 0.4949, 0.25, 0.375, 0.7388, 0.375, 0.5458, 0.375, 0.5458, 0.375, 0.7388, 0.4949, 1.0, 0.4949, 0.8852, 0.4949, 0.8852, 0.4949, 1.0])
me_cube_019.use_remesh_fix_poles = True
me_cube_019.use_remesh_preserve_attributes = False
me_cube_019.use_mirror_vertex_groups = False
me_cube_019.update()
me_cube_020 = bpy.data.meshes.new('Cube.020')
me_cube_020.from_pydata([(-1.0, -1.0, -0.6101), (-1.0, -1.0, 1.0), (-1.0, 1.0, -1.0), (-1.0, 1.0, 1.0), (1.0, -1.0, -0.6101), (1.0, -1.0, 1.0), (1.0, 1.0, -1.0), (1.0, 1.0, 1.0), (-1.0, -0.5505, 1.346), (-1.0, 0.5505, 1.346), (1.0, 0.5505, 1.346), (1.0, -0.5505, 1.346)], [], [(0, 1, 3, 2), (2, 3, 7, 6), (6, 7, 5, 4), (4, 5, 1, 0), (2, 6, 4, 0), (5, 7, 10, 11), (10, 9, 8, 11), (3, 1, 8, 9), (1, 5, 11, 8), (7, 3, 9, 10)])
me_cube_020.polygons.foreach_set('use_smooth', [True] * 10)
_uv = me_cube_020.uv_layers.new(name='UVMap')
_uv.uv.foreach_set('vector', [0.375, 0.0, 0.625, 0.0, 0.625, 0.25, 0.375, 0.25, 0.375, 0.25, 0.625, 0.25, 0.625, 0.5, 0.375, 0.5, 0.375, 0.5, 0.625, 0.5, 0.625, 0.75, 0.375, 0.75, 0.375, 0.75, 0.625, 0.75, 0.625, 1.0, 0.375, 1.0, 0.125, 0.5, 0.375, 0.5, 0.375, 0.75, 0.125, 0.75, 0.625, 0.75, 0.625, 0.5, 0.625, 0.5, 0.625, 0.75, 0.625, 0.5, 0.875, 0.5, 0.875, 0.75, 0.625, 0.75, 0.625, 0.25, 0.625, 0.0, 0.625, 0.0, 0.625, 0.25, 0.625, 1.0, 0.625, 0.75, 0.625, 0.75, 0.625, 1.0, 0.625, 0.5, 0.625, 0.25, 0.625, 0.25, 0.625, 0.5])
me_cube_020.use_remesh_fix_poles = True
me_cube_020.use_remesh_preserve_attributes = False
me_cube_020.use_mirror_vertex_groups = False
me_cube_020.update()
me_cube_021 = bpy.data.meshes.new('Cube.021')
me_cube_021.from_pydata([(-1.0, -1.0, -0.6101), (-1.0, -1.0, 1.0), (-1.0, 1.0, -1.0), (-1.0, 1.0, 1.0), (1.0, -1.0, -0.6101), (1.0, -1.0, 1.0), (1.0, 1.0, -1.0), (1.0, 1.0, 1.0), (-1.0, -0.5505, 1.346), (-1.0, 0.5505, 1.346), (1.0, 0.5505, 1.346), (1.0, -0.5505, 1.346)], [], [(0, 1, 3, 2), (2, 3, 7, 6), (6, 7, 5, 4), (4, 5, 1, 0), (2, 6, 4, 0), (5, 7, 10, 11), (10, 9, 8, 11), (3, 1, 8, 9), (1, 5, 11, 8), (7, 3, 9, 10)])
me_cube_021.polygons.foreach_set('use_smooth', [True] * 10)
_uv = me_cube_021.uv_layers.new(name='UVMap')
_uv.uv.foreach_set('vector', [0.375, 0.0, 0.625, 0.0, 0.625, 0.25, 0.375, 0.25, 0.375, 0.25, 0.625, 0.25, 0.625, 0.5, 0.375, 0.5, 0.375, 0.5, 0.625, 0.5, 0.625, 0.75, 0.375, 0.75, 0.375, 0.75, 0.625, 0.75, 0.625, 1.0, 0.375, 1.0, 0.125, 0.5, 0.375, 0.5, 0.375, 0.75, 0.125, 0.75, 0.625, 0.75, 0.625, 0.5, 0.625, 0.5, 0.625, 0.75, 0.625, 0.5, 0.875, 0.5, 0.875, 0.75, 0.625, 0.75, 0.625, 0.25, 0.625, 0.0, 0.625, 0.0, 0.625, 0.25, 0.625, 1.0, 0.625, 0.75, 0.625, 0.75, 0.625, 1.0, 0.625, 0.5, 0.625, 0.25, 0.625, 0.25, 0.625, 0.5])
me_cube_021.use_remesh_fix_poles = True
me_cube_021.use_remesh_preserve_attributes = False
me_cube_021.use_mirror_vertex_groups = False
me_cube_021.update()
me_cylinder_004 = bpy.data.meshes.new('Cylinder.004')
me_cylinder_004.from_pydata([(0.0, 1.0, -1.0), (0.0, 1.0, 1.0), (0.866, 0.5, -1.0), (0.866, 0.5, 1.0), (0.866, -0.5, -1.0), (0.866, -0.5, 1.0), (-8.742e-08, -1.0, -1.0), (-8.742e-08, -1.0, 1.0), (-0.866, -0.5, -1.0), (-0.866, -0.5, 1.0), (-0.866, 0.5, -1.0), (-0.866, 0.5, 1.0)], [], [(0, 1, 3, 2), (2, 3, 5, 4), (4, 5, 7, 6), (6, 7, 9, 8), (3, 1, 11, 9, 7, 5), (8, 9, 11, 10), (10, 11, 1, 0), (0, 2, 4, 6, 8, 10)])
me_cylinder_004.polygons.foreach_set('use_smooth', [True] * 8)
_uv = me_cylinder_004.uv_layers.new(name='UVMap')
_uv.uv.foreach_set('vector', [1.0, 0.5, 1.0, 1.0, 0.8333, 1.0, 0.8333, 0.5, 0.8333, 0.5, 0.8333, 1.0, 0.6667, 1.0, 0.6667, 0.5, 0.6667, 0.5, 0.6667, 1.0, 0.5, 1.0, 0.5, 0.5, 0.5, 0.5, 0.5, 1.0, 0.3333, 1.0, 0.3333, 0.5, 0.4578, 0.37, 0.25, 0.49, 0.04215, 0.37, 0.04215, 0.13, 0.25, 0.01, 0.4578, 0.13, 0.3333, 0.5, 0.3333, 1.0, 0.1667, 1.0, 0.1667, 0.5, 0.1667, 0.5, 0.1667, 1.0, -8.941e-08, 1.0, -8.941e-08, 0.5, 0.75, 0.49, 0.9578, 0.37, 0.9578, 0.13, 0.75, 0.01, 0.5422, 0.13, 0.5422, 0.37])
me_cylinder_004.use_remesh_fix_poles = True
me_cylinder_004.use_remesh_preserve_attributes = False
me_cylinder_004.use_mirror_vertex_groups = False
me_cylinder_004.update()
me_cube_023 = bpy.data.meshes.new('Cube.023')
me_cube_023.from_pydata([(-1.0, -1.0, -1.0), (-1.0, -1.0, 1.0), (-1.0, 1.0, -1.0), (-1.0, 1.0, 1.0), (1.0, -1.0, -1.0), (1.0, -1.0, 1.0), (1.0, 1.0, -1.0), (1.0, 1.0, 1.0)], [], [(0, 1, 3, 2), (2, 3, 7, 6), (6, 7, 5, 4), (4, 5, 1, 0), (2, 6, 4, 0), (7, 3, 1, 5)])
_uv = me_cube_023.uv_layers.new(name='UVMap')
_uv.uv.foreach_set('vector', [0.375, 0.0, 0.625, 0.0, 0.625, 0.25, 0.375, 0.25, 0.375, 0.25, 0.625, 0.25, 0.625, 0.5, 0.375, 0.5, 0.375, 0.5, 0.625, 0.5, 0.625, 0.75, 0.375, 0.75, 0.375, 0.75, 0.625, 0.75, 0.625, 1.0, 0.375, 1.0, 0.125, 0.5, 0.375, 0.5, 0.375, 0.75, 0.125, 0.75, 0.625, 0.5, 0.875, 0.5, 0.875, 0.75, 0.625, 0.75])
me_cube_023.use_remesh_fix_poles = True
me_cube_023.use_remesh_preserve_attributes = False
me_cube_023.use_mirror_vertex_groups = False
me_cube_023.update()
me_cube_024 = bpy.data.meshes.new('Cube.024')
me_cube_024.from_pydata([(-1.0, -1.0, -1.0), (-1.0, -1.0, 1.0), (-1.0, 1.0, -1.0), (-1.0, 1.0, 1.0), (1.0, -1.0, -1.0), (1.0, -1.0, 1.0), (1.0, 1.0, -1.0), (1.0, 1.0, 1.0)], [], [(0, 1, 3, 2), (2, 3, 7, 6), (6, 7, 5, 4), (4, 5, 1, 0), (2, 6, 4, 0), (7, 3, 1, 5)])
_uv = me_cube_024.uv_layers.new(name='UVMap')
_uv.uv.foreach_set('vector', [0.375, 0.0, 0.625, 0.0, 0.625, 0.25, 0.375, 0.25, 0.375, 0.25, 0.625, 0.25, 0.625, 0.5, 0.375, 0.5, 0.375, 0.5, 0.625, 0.5, 0.625, 0.75, 0.375, 0.75, 0.375, 0.75, 0.625, 0.75, 0.625, 1.0, 0.375, 1.0, 0.125, 0.5, 0.375, 0.5, 0.375, 0.75, 0.125, 0.75, 0.625, 0.5, 0.875, 0.5, 0.875, 0.75, 0.625, 0.75])
me_cube_024.use_remesh_fix_poles = True
me_cube_024.use_remesh_preserve_attributes = False
me_cube_024.use_mirror_vertex_groups = False
me_cube_024.update()
me_cube_025 = bpy.data.meshes.new('Cube.025')
me_cube_025.from_pydata([(-1.0, -1.0, -1.0), (-1.0, -1.0, 1.0), (-1.0, 1.0, -1.0), (-1.0, 1.0, 1.0), (1.0, -1.0, -1.0), (1.0, -1.0, 1.0), (1.0, 1.0, -1.0), (1.0, 1.0, 1.0)], [], [(0, 1, 3, 2), (2, 3, 7, 6), (6, 7, 5, 4), (4, 5, 1, 0), (2, 6, 4, 0), (7, 3, 1, 5)])
_uv = me_cube_025.uv_layers.new(name='UVMap')
_uv.uv.foreach_set('vector', [0.375, 0.0, 0.625, 0.0, 0.625, 0.25, 0.375, 0.25, 0.375, 0.25, 0.625, 0.25, 0.625, 0.5, 0.375, 0.5, 0.375, 0.5, 0.625, 0.5, 0.625, 0.75, 0.375, 0.75, 0.375, 0.75, 0.625, 0.75, 0.625, 1.0, 0.375, 1.0, 0.125, 0.5, 0.375, 0.5, 0.375, 0.75, 0.125, 0.75, 0.625, 0.5, 0.875, 0.5, 0.875, 0.75, 0.625, 0.75])
me_cube_025.use_remesh_fix_poles = True
me_cube_025.use_remesh_preserve_attributes = False
me_cube_025.use_mirror_vertex_groups = False
me_cube_025.update()
me_cube_026 = bpy.data.meshes.new('Cube.026')
me_cube_026.from_pydata([(-1.0, -1.0, -1.0), (-1.0, -1.0, 1.0), (-1.0, 1.0, -1.0), (-1.0, 1.0, 1.0), (1.0, -1.0, -1.0), (1.0, -1.0, 1.0), (1.0, 1.0, -1.0), (1.0, 1.0, 1.0)], [], [(0, 1, 3, 2), (2, 3, 7, 6), (6, 7, 5, 4), (4, 5, 1, 0), (2, 6, 4, 0), (7, 3, 1, 5)])
_uv = me_cube_026.uv_layers.new(name='UVMap')
_uv.uv.foreach_set('vector', [0.375, 0.0, 0.625, 0.0, 0.625, 0.25, 0.375, 0.25, 0.375, 0.25, 0.625, 0.25, 0.625, 0.5, 0.375, 0.5, 0.375, 0.5, 0.625, 0.5, 0.625, 0.75, 0.375, 0.75, 0.375, 0.75, 0.625, 0.75, 0.625, 1.0, 0.375, 1.0, 0.125, 0.5, 0.375, 0.5, 0.375, 0.75, 0.125, 0.75, 0.625, 0.5, 0.875, 0.5, 0.875, 0.75, 0.625, 0.75])
me_cube_026.use_remesh_fix_poles = True
me_cube_026.use_remesh_preserve_attributes = False
me_cube_026.use_mirror_vertex_groups = False
me_cube_026.update()
me_cube_027 = bpy.data.meshes.new('Cube.027')
me_cube_027.from_pydata([(-1.0, -1.0, -1.0), (-1.0, -1.0, 1.0), (-1.0, 1.0, -1.0), (-1.0, 1.0, 1.0), (1.0, -1.0, -1.0), (1.0, -1.0, 1.0), (1.0, 1.0, -1.0), (1.0, 1.0, 1.0)], [], [(0, 1, 3, 2), (2, 3, 7, 6), (6, 7, 5, 4), (4, 5, 1, 0), (2, 6, 4, 0), (7, 3, 1, 5)])
_uv = me_cube_027.uv_layers.new(name='UVMap')
_uv.uv.foreach_set('vector', [0.375, 0.0, 0.625, 0.0, 0.625, 0.25, 0.375, 0.25, 0.375, 0.25, 0.625, 0.25, 0.625, 0.5, 0.375, 0.5, 0.375, 0.5, 0.625, 0.5, 0.625, 0.75, 0.375, 0.75, 0.375, 0.75, 0.625, 0.75, 0.625, 1.0, 0.375, 1.0, 0.125, 0.5, 0.375, 0.5, 0.375, 0.75, 0.125, 0.75, 0.625, 0.5, 0.875, 0.5, 0.875, 0.75, 0.625, 0.75])
me_cube_027.use_remesh_fix_poles = True
me_cube_027.use_remesh_preserve_attributes = False
me_cube_027.use_mirror_vertex_groups = False
me_cube_027.update()
me_cube_028 = bpy.data.meshes.new('Cube.028')
me_cube_028.from_pydata([(-1.0, -1.0, -1.0), (-1.0, -1.0, 1.0), (-1.0, 1.0, -1.0), (-1.0, 1.0, 1.0), (1.0, -1.0, -1.0), (1.0, -1.0, 1.0), (1.0, 1.0, -1.0), (1.0, 1.0, 1.0)], [], [(0, 1, 3, 2), (2, 3, 7, 6), (6, 7, 5, 4), (4, 5, 1, 0), (2, 6, 4, 0), (7, 3, 1, 5)])
_uv = me_cube_028.uv_layers.new(name='UVMap')
_uv.uv.foreach_set('vector', [0.375, 0.0, 0.625, 0.0, 0.625, 0.25, 0.375, 0.25, 0.375, 0.25, 0.625, 0.25, 0.625, 0.5, 0.375, 0.5, 0.375, 0.5, 0.625, 0.5, 0.625, 0.75, 0.375, 0.75, 0.375, 0.75, 0.625, 0.75, 0.625, 1.0, 0.375, 1.0, 0.125, 0.5, 0.375, 0.5, 0.375, 0.75, 0.125, 0.75, 0.625, 0.5, 0.875, 0.5, 0.875, 0.75, 0.625, 0.75])
me_cube_028.use_remesh_fix_poles = True
me_cube_028.use_remesh_preserve_attributes = False
me_cube_028.use_mirror_vertex_groups = False
me_cube_028.update()

# ---- objects
ob_cube_001 = bpy.data.objects.new('Cube.001', me_cube_002)
ob_cube_003 = bpy.data.objects.new('Cube.003', me_cube_004)
ob_cube_004 = bpy.data.objects.new('Cube.004', me_cube_005)
ob_cube_005 = bpy.data.objects.new('Cube.005', me_cube_006)
ob_cube_006 = bpy.data.objects.new('Cube.006', me_cube_007)
ob_cube_007 = bpy.data.objects.new('Cube.007', me_cube_008)
ob_cube_002 = bpy.data.objects.new('Cube.002', me_cube_009)
ob_cube_008 = bpy.data.objects.new('Cube.008', me_cube_010)
ob_cube_009 = bpy.data.objects.new('Cube.009', me_cube_011)
ob_cylinder = bpy.data.objects.new('Cylinder', me_cylinder)
ob_cube = bpy.data.objects.new('Cube', me_cube_014)
ob_cube_010 = bpy.data.objects.new('Cube.010', me_cube_015)
ob_cube_011 = bpy.data.objects.new('Cube.011', me_cube_016)
ob_cylinder_001 = bpy.data.objects.new('Cylinder.001', me_cylinder_001)
ob_cube_012 = bpy.data.objects.new('Cube.012', me_cube_018)
ob_cylinder_002 = bpy.data.objects.new('Cylinder.002', me_cylinder_003)
ob_cube_013 = bpy.data.objects.new('Cube.013', me_cube_019)
ob_cube_014 = bpy.data.objects.new('Cube.014', me_cube_020)
ob_cube_015 = bpy.data.objects.new('Cube.015', me_cube_021)
ob_cylinder_003 = bpy.data.objects.new('Cylinder.003', me_cylinder_004)
ob_cube_016 = bpy.data.objects.new('Cube.016', me_cube_023)
ob_cube_017 = bpy.data.objects.new('Cube.017', me_cube_024)
ob_cube_018 = bpy.data.objects.new('Cube.018', me_cube_025)
ob_cube_019 = bpy.data.objects.new('Cube.019', me_cube_026)
ob_cube_020 = bpy.data.objects.new('Cube.020', me_cube_027)
ob_cube_021 = bpy.data.objects.new('Cube.021', me_cube_028)

# ---- transforms, parenting, visibility, modifiers, constraints
ob_cube_001.location = (-5.0, 1.073, 4.415)
ob_cube_001.scale = (0.5, 2.5, 3.0)
ob_cube_001.lineart.crease_threshold = 0.0
ob_cube_003.location = (5.0, 1.073, 4.415)
ob_cube_003.scale = (0.5, 2.5, 3.0)
ob_cube_003.lineart.crease_threshold = 0.0
ob_cube_004.location = (0.0, 3.784, 4.83)
ob_cube_004.scale = (5.5, 0.211, 2.0)
ob_cube_004.lineart.crease_threshold = 0.0
ob_cube_005.location = (-4.261e-16, 0.4542, 8.314)
ob_cube_005.rotation_euler = (-0.1826, -3.868e-17, 3.684e-18)
ob_cube_005.scale = (6.667, 3.81, 0.2127)
ob_cube_005.lineart.crease_threshold = 0.0
ob_cube_006.location = (5.0, -3.262, 5.118)
ob_cube_006.scale = (0.2803, 0.2803, 3.936)
ob_cube_006.lineart.crease_threshold = 0.0
ob_cube_007.location = (-5.0, -3.262, 5.118)
ob_cube_007.scale = (0.2803, 0.2803, 3.936)
ob_cube_007.lineart.crease_threshold = 0.0
ob_cube_002.location = (0.0, 1.199, 3.357)
ob_cube_002.scale = (4.894, 1.0, 0.15)
ob_cube_002.lineart.crease_threshold = 0.0
ob_cube_008.location = (1.144e-16, 2.445, 4.934)
ob_cube_008.rotation_euler = (1.246, -0.0, 0.0)
ob_cube_008.scale = (4.894, 0.738, 0.15)
ob_cube_008.lineart.crease_threshold = 0.0
ob_cube_009.location = (0.0, 0.0, 0.5644)
ob_cube_009.scale = (10.0, 10.0, 1.0)
ob_cube_009.lineart.crease_threshold = 0.0
ob_cylinder.location = (7.304, -6.863, 2.589)
ob_cylinder.rotation_euler = (0.0, -0.0, -0.4378)
ob_cylinder.scale = (0.7834, 0.7834, 0.7834)
ob_cylinder.lineart.crease_threshold = 0.0
_m = ob_cylinder.modifiers.new('Auto Smooth', 'NODES')
_m.node_group = ng_auto_smooth
_gi = [s.identifier for s in ng_auto_smooth.interface.items_tree if s.item_type == 'SOCKET' and s.in_out == 'INPUT']
_m[_gi[1]] = 0.9756  # Angle
ob_cube.location = (15.0, -15.0, 0.0)
ob_cube.scale = (30.0, 30.0, 1.0)
ob_cube.lineart.crease_threshold = 0.0
ob_cube_010.location = (133.1, -40.02, 0.0)
ob_cube_010.scale = (30.0, 30.0, 1.0)
ob_cube_010.lineart.crease_threshold = 0.0
ob_cube_011.location = (74.46, -28.07, -55.16)
ob_cube_011.scale = (37.92, 10.38, 9.0)
ob_cube_011.lineart.crease_threshold = 0.0
_m = ob_cube_011.modifiers.new('Auto Smooth', 'NODES')
_m.node_group = ng_auto_smooth
_gi = [s.identifier for s in ng_auto_smooth.interface.items_tree if s.item_type == 'SOCKET' and s.in_out == 'INPUT']
_m[_gi[1]] = 0.8395  # Angle
ob_cylinder_001.location = (-151.7, 494.9, -359.3)
ob_cylinder_001.scale = (10.0, 10.0, 500.0)
ob_cylinder_001.lineart.crease_threshold = 0.0
ob_cube_012.location = (76.08, 494.6, 20.15)
ob_cube_012.scale = (242.2, 14.67, 110.7)
ob_cube_012.lineart.crease_threshold = 0.0
ob_cylinder_002.location = (305.1, 494.9, -359.3)
ob_cylinder_002.scale = (10.0, 10.0, 500.0)
ob_cylinder_002.lineart.crease_threshold = 0.0
ob_cube_013.location = (47.8, -115.5, 0.0)
ob_cube_013.scale = (30.0, 30.0, 1.0)
ob_cube_013.lineart.crease_threshold = 0.0
ob_cube_014.location = (74.46, -28.07, -208.0)
ob_cube_014.scale = (37.92, 10.38, 9.0)
ob_cube_014.lineart.crease_threshold = 0.0
_m = ob_cube_014.modifiers.new('Auto Smooth', 'NODES')
_m.node_group = ng_auto_smooth
_gi = [s.identifier for s in ng_auto_smooth.interface.items_tree if s.item_type == 'SOCKET' and s.in_out == 'INPUT']
_m[_gi[1]] = 0.8395  # Angle
ob_cube_015.location = (14.91, -62.35, -439.9)
ob_cube_015.rotation_euler = (0.0, -0.0, 1.571)
ob_cube_015.scale = (37.92, 14.38, 9.0)
ob_cube_015.lineart.crease_threshold = 0.0
_m = ob_cube_015.modifiers.new('Auto Smooth', 'NODES')
_m.node_group = ng_auto_smooth
_gi = [s.identifier for s in ng_auto_smooth.interface.items_tree if s.item_type == 'SOCKET' and s.in_out == 'INPUT']
_m[_gi[1]] = 0.8395  # Angle
ob_cylinder_003.location = (-62.52, -100.3, -502.8)
ob_cylinder_003.scale = (9.036, 9.036, 145.9)
ob_cylinder_003.lineart.crease_threshold = 0.0
_m = ob_cylinder_003.modifiers.new('Auto Smooth', 'NODES')
_m.node_group = ng_auto_smooth
_gi = [s.identifier for s in ng_auto_smooth.interface.items_tree if s.item_type == 'SOCKET' and s.in_out == 'INPUT']
_m[_gi[1]] = 1.51  # Angle
ob_cube_016.location = (-4.646, -66.96, -281.9)
ob_cube_016.rotation_euler = (0.0, -0.0, -0.141)
ob_cube_016.scale = (1.0, 26.97, 1.0)
ob_cube_016.lineart.crease_threshold = 0.0
ob_cube_017.location = (2.672, -67.24, -284.3)
ob_cube_017.rotation_euler = (0.0, -0.0, -0.07917)
ob_cube_017.scale = (0.8659, 23.35, 0.8659)
ob_cube_017.lineart.crease_threshold = 0.0
ob_cube_018.location = (25.77, -65.95, -281.9)
ob_cube_018.rotation_euler = (0.0, -0.0, -0.1819)
ob_cube_018.scale = (0.8659, 23.35, 0.8659)
ob_cube_018.lineart.crease_threshold = 0.0
ob_cube_019.location = (18.45, -65.95, -282.9)
ob_cube_019.rotation_euler = (0.0, -0.0, 0.02142)
ob_cube_019.scale = (0.8659, 23.35, 0.8659)
ob_cube_019.lineart.crease_threshold = 0.0
ob_cube_020.location = (13.15, -65.81, -280.5)
ob_cube_020.rotation_euler = (0.0, -0.0, -0.0262)
ob_cube_020.scale = (0.8659, 23.35, 0.8659)
ob_cube_020.lineart.crease_threshold = 0.0
ob_cube_021.location = (17.42, -66.37, -280.2)
ob_cube_021.rotation_euler = (0.001641, 0.07643, 0.09006)
ob_cube_021.scale = (10.77, 4.558, 0.4886)
ob_cube_021.lineart.crease_threshold = 0.0

# ---- collection membership
col_collection.objects.link(ob_cube_001)
col_collection.objects.link(ob_cube_003)
col_collection.objects.link(ob_cube_004)
col_collection.objects.link(ob_cube_005)
col_collection.objects.link(ob_cube_006)
col_collection.objects.link(ob_cube_007)
col_collection.objects.link(ob_cube_002)
col_collection.objects.link(ob_cube_008)
col_collection.objects.link(ob_cube_009)
col_collection.objects.link(ob_cylinder)
col_collection.objects.link(ob_cube)
col_collection.objects.link(ob_cube_010)
col_collection.objects.link(ob_cube_011)
col_collection.objects.link(ob_cylinder_001)
col_collection.objects.link(ob_cube_012)
col_collection.objects.link(ob_cylinder_002)
col_collection.objects.link(ob_cube_013)
col_collection.objects.link(ob_cube_014)
col_collection.objects.link(ob_cube_015)
col_collection.objects.link(ob_cylinder_003)
col_collection.objects.link(ob_cube_016)
col_collection.objects.link(ob_cube_017)
col_collection.objects.link(ob_cube_018)
col_collection.objects.link(ob_cube_019)
col_collection.objects.link(ob_cube_020)
col_collection.objects.link(ob_cube_021)

# ---- scene / render settings (as saved in the file)
scene.frame_start = 1; scene.frame_end = 250; scene.frame_set(0)
scene.render.engine = 'BLENDER_EEVEE_NEXT'
scene.cycles.use_denoising = False
scene.cycles.samples = 128
scene.cycles.sampling_pattern = 'TABULATED_SOBOL'
scene.cycles.use_adaptive_sampling = False
scene.cycles.use_light_tree = False
scene.view_settings.view_transform = 'Filmic'
bpy.context.view_layer.update()

# ---- added for rendering (the .blend has no active camera and no usable light): camera, sun
cam_auto = bpy.data.cameras.new('AutoCamera')
cam_auto.lens = 50.0
cam_auto.sensor_width = 36.0
cam_auto.clip_end = 32541.6
ob_auto_camera = bpy.data.objects.new('AutoCamera', cam_auto)
scene.collection.objects.link(ob_auto_camera)
ob_auto_camera.location = (1930.31, -2043.2, 708.545)
ob_auto_camera.rotation_euler = (1.09748, -7.21219e-08, 0.694738)
scene.camera = ob_auto_camera
light_auto_sun = bpy.data.lights.new('AutoSun', 'SUN')
light_auto_sun.energy = 3.0
light_auto_sun.angle = 0.0523599
ob_auto_sun = bpy.data.objects.new('AutoSun', light_auto_sun)
scene.collection.objects.link(ob_auto_sun)
ob_auto_sun.rotation_euler = (0.872665, 0.174533, 0.523599)
bpy.context.view_layer.update()
